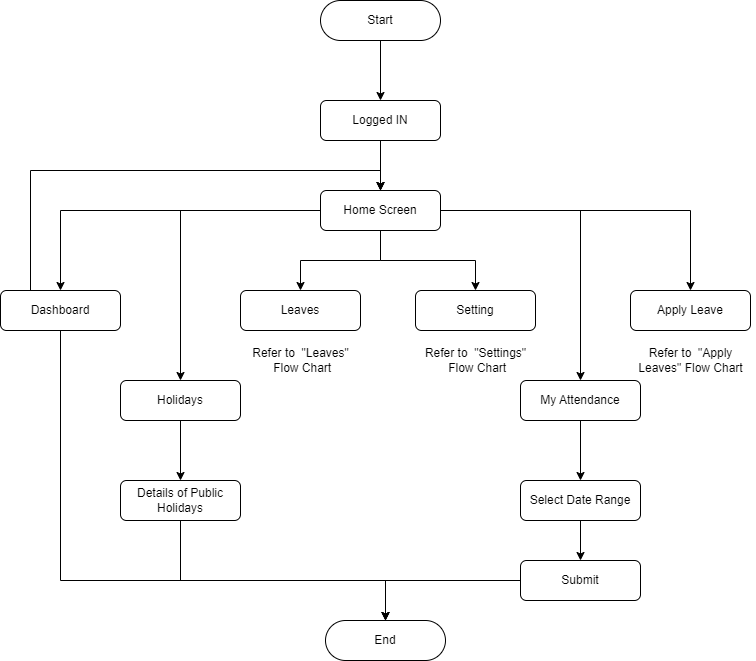

The diagram above was exported from draw.io. Its source (the exported page's mxGraphModel, read from the mxfile embedded in the PNG):
<mxGraphModel dx="914" dy="447" grid="1" gridSize="10" guides="1" tooltips="1" connect="1" arrows="1" fold="1" page="1" pageScale="1" pageWidth="850" pageHeight="1100" math="0" shadow="0">
  <root>
    <mxCell id="0" />
    <mxCell id="1" parent="0" />
    <mxCell id="_6EExNFecz2Nt-L0AQM4-3" style="edgeStyle=orthogonalEdgeStyle;rounded=0;orthogonalLoop=1;jettySize=auto;html=1;entryX=0.5;entryY=0;entryDx=0;entryDy=0;" edge="1" parent="1" target="_6EExNFecz2Nt-L0AQM4-2">
      <mxGeometry relative="1" as="geometry">
        <mxPoint x="410" y="220" as="sourcePoint" />
      </mxGeometry>
    </mxCell>
    <mxCell id="_6EExNFecz2Nt-L0AQM4-13" style="edgeStyle=orthogonalEdgeStyle;rounded=0;orthogonalLoop=1;jettySize=auto;html=1;entryX=0.5;entryY=0;entryDx=0;entryDy=0;" edge="1" parent="1" source="_6EExNFecz2Nt-L0AQM4-2" target="_6EExNFecz2Nt-L0AQM4-4">
      <mxGeometry relative="1" as="geometry" />
    </mxCell>
    <mxCell id="_6EExNFecz2Nt-L0AQM4-14" style="edgeStyle=orthogonalEdgeStyle;rounded=0;orthogonalLoop=1;jettySize=auto;html=1;entryX=0.5;entryY=0;entryDx=0;entryDy=0;" edge="1" parent="1" source="_6EExNFecz2Nt-L0AQM4-2" target="_6EExNFecz2Nt-L0AQM4-6">
      <mxGeometry relative="1" as="geometry" />
    </mxCell>
    <mxCell id="_6EExNFecz2Nt-L0AQM4-15" style="edgeStyle=orthogonalEdgeStyle;rounded=0;orthogonalLoop=1;jettySize=auto;html=1;entryX=0.5;entryY=0;entryDx=0;entryDy=0;" edge="1" parent="1" source="_6EExNFecz2Nt-L0AQM4-2" target="_6EExNFecz2Nt-L0AQM4-8">
      <mxGeometry relative="1" as="geometry" />
    </mxCell>
    <mxCell id="_6EExNFecz2Nt-L0AQM4-16" style="edgeStyle=orthogonalEdgeStyle;rounded=0;orthogonalLoop=1;jettySize=auto;html=1;entryX=0.5;entryY=0;entryDx=0;entryDy=0;" edge="1" parent="1" source="_6EExNFecz2Nt-L0AQM4-2" target="_6EExNFecz2Nt-L0AQM4-9">
      <mxGeometry relative="1" as="geometry" />
    </mxCell>
    <mxCell id="_6EExNFecz2Nt-L0AQM4-17" style="edgeStyle=orthogonalEdgeStyle;rounded=0;orthogonalLoop=1;jettySize=auto;html=1;entryX=0.5;entryY=0;entryDx=0;entryDy=0;" edge="1" parent="1" source="_6EExNFecz2Nt-L0AQM4-2" target="_6EExNFecz2Nt-L0AQM4-5">
      <mxGeometry relative="1" as="geometry" />
    </mxCell>
    <mxCell id="_6EExNFecz2Nt-L0AQM4-18" style="edgeStyle=orthogonalEdgeStyle;rounded=0;orthogonalLoop=1;jettySize=auto;html=1;entryX=0.5;entryY=0;entryDx=0;entryDy=0;" edge="1" parent="1" source="_6EExNFecz2Nt-L0AQM4-2" target="_6EExNFecz2Nt-L0AQM4-7">
      <mxGeometry relative="1" as="geometry" />
    </mxCell>
    <mxCell id="_6EExNFecz2Nt-L0AQM4-2" value="Home Screen" style="rounded=1;whiteSpace=wrap;html=1;" vertex="1" parent="1">
      <mxGeometry x="350" y="270" width="120" height="40" as="geometry" />
    </mxCell>
    <mxCell id="_6EExNFecz2Nt-L0AQM4-21" style="edgeStyle=orthogonalEdgeStyle;rounded=0;orthogonalLoop=1;jettySize=auto;html=1;entryX=0.5;entryY=0;entryDx=0;entryDy=0;" edge="1" parent="1" source="_6EExNFecz2Nt-L0AQM4-4" target="_6EExNFecz2Nt-L0AQM4-2">
      <mxGeometry relative="1" as="geometry">
        <Array as="points">
          <mxPoint x="60" y="250" />
          <mxPoint x="410" y="250" />
        </Array>
      </mxGeometry>
    </mxCell>
    <mxCell id="_6EExNFecz2Nt-L0AQM4-38" style="edgeStyle=orthogonalEdgeStyle;rounded=0;orthogonalLoop=1;jettySize=auto;html=1;" edge="1" parent="1" source="_6EExNFecz2Nt-L0AQM4-4" target="_6EExNFecz2Nt-L0AQM4-35">
      <mxGeometry relative="1" as="geometry">
        <Array as="points">
          <mxPoint x="90" y="660" />
          <mxPoint x="415" y="660" />
        </Array>
      </mxGeometry>
    </mxCell>
    <mxCell id="_6EExNFecz2Nt-L0AQM4-4" value="Dashboard" style="rounded=1;whiteSpace=wrap;html=1;" vertex="1" parent="1">
      <mxGeometry x="30" y="370" width="120" height="40" as="geometry" />
    </mxCell>
    <mxCell id="_6EExNFecz2Nt-L0AQM4-30" style="edgeStyle=orthogonalEdgeStyle;rounded=0;orthogonalLoop=1;jettySize=auto;html=1;entryX=0.5;entryY=0;entryDx=0;entryDy=0;" edge="1" parent="1" source="_6EExNFecz2Nt-L0AQM4-5" target="_6EExNFecz2Nt-L0AQM4-29">
      <mxGeometry relative="1" as="geometry" />
    </mxCell>
    <mxCell id="_6EExNFecz2Nt-L0AQM4-5" value="Holidays" style="rounded=1;whiteSpace=wrap;html=1;" vertex="1" parent="1">
      <mxGeometry x="150" y="460" width="120" height="40" as="geometry" />
    </mxCell>
    <mxCell id="_6EExNFecz2Nt-L0AQM4-6" value="Leaves" style="rounded=1;whiteSpace=wrap;html=1;" vertex="1" parent="1">
      <mxGeometry x="270" y="370" width="120" height="40" as="geometry" />
    </mxCell>
    <mxCell id="_6EExNFecz2Nt-L0AQM4-33" style="edgeStyle=orthogonalEdgeStyle;rounded=0;orthogonalLoop=1;jettySize=auto;html=1;entryX=0.5;entryY=0;entryDx=0;entryDy=0;" edge="1" parent="1" source="_6EExNFecz2Nt-L0AQM4-7" target="_6EExNFecz2Nt-L0AQM4-31">
      <mxGeometry relative="1" as="geometry" />
    </mxCell>
    <mxCell id="_6EExNFecz2Nt-L0AQM4-7" value="My Attendance" style="rounded=1;whiteSpace=wrap;html=1;" vertex="1" parent="1">
      <mxGeometry x="550" y="460" width="120" height="40" as="geometry" />
    </mxCell>
    <mxCell id="_6EExNFecz2Nt-L0AQM4-8" value="Setting" style="rounded=1;whiteSpace=wrap;html=1;" vertex="1" parent="1">
      <mxGeometry x="445" y="370" width="120" height="40" as="geometry" />
    </mxCell>
    <mxCell id="_6EExNFecz2Nt-L0AQM4-9" value="Apply Leave" style="rounded=1;whiteSpace=wrap;html=1;" vertex="1" parent="1">
      <mxGeometry x="660" y="370" width="120" height="40" as="geometry" />
    </mxCell>
    <mxCell id="_6EExNFecz2Nt-L0AQM4-36" style="edgeStyle=orthogonalEdgeStyle;rounded=0;orthogonalLoop=1;jettySize=auto;html=1;entryX=0.5;entryY=0;entryDx=0;entryDy=0;" edge="1" parent="1" source="_6EExNFecz2Nt-L0AQM4-29" target="_6EExNFecz2Nt-L0AQM4-35">
      <mxGeometry relative="1" as="geometry">
        <Array as="points">
          <mxPoint x="210" y="660" />
          <mxPoint x="415" y="660" />
        </Array>
      </mxGeometry>
    </mxCell>
    <mxCell id="_6EExNFecz2Nt-L0AQM4-29" value="Details of Public Holidays" style="rounded=1;whiteSpace=wrap;html=1;" vertex="1" parent="1">
      <mxGeometry x="150" y="560" width="120" height="40" as="geometry" />
    </mxCell>
    <mxCell id="_6EExNFecz2Nt-L0AQM4-34" style="edgeStyle=orthogonalEdgeStyle;rounded=0;orthogonalLoop=1;jettySize=auto;html=1;entryX=0.5;entryY=0;entryDx=0;entryDy=0;" edge="1" parent="1" source="_6EExNFecz2Nt-L0AQM4-31" target="_6EExNFecz2Nt-L0AQM4-32">
      <mxGeometry relative="1" as="geometry" />
    </mxCell>
    <mxCell id="_6EExNFecz2Nt-L0AQM4-31" value="Select Date Range" style="rounded=1;whiteSpace=wrap;html=1;" vertex="1" parent="1">
      <mxGeometry x="550" y="560" width="120" height="40" as="geometry" />
    </mxCell>
    <mxCell id="_6EExNFecz2Nt-L0AQM4-37" style="edgeStyle=orthogonalEdgeStyle;rounded=0;orthogonalLoop=1;jettySize=auto;html=1;entryX=0.5;entryY=0;entryDx=0;entryDy=0;" edge="1" parent="1" source="_6EExNFecz2Nt-L0AQM4-32" target="_6EExNFecz2Nt-L0AQM4-35">
      <mxGeometry relative="1" as="geometry" />
    </mxCell>
    <mxCell id="_6EExNFecz2Nt-L0AQM4-32" value="Submit" style="rounded=1;whiteSpace=wrap;html=1;" vertex="1" parent="1">
      <mxGeometry x="550" y="640" width="120" height="40" as="geometry" />
    </mxCell>
    <mxCell id="_6EExNFecz2Nt-L0AQM4-35" value="End" style="rounded=1;whiteSpace=wrap;html=1;arcSize=50;" vertex="1" parent="1">
      <mxGeometry x="355" y="700" width="120" height="40" as="geometry" />
    </mxCell>
    <mxCell id="_6EExNFecz2Nt-L0AQM4-39" value="Refer to&amp;nbsp;&amp;nbsp;&quot;Apply &lt;br&gt;Leaves&quot; Flow Chart" style="text;html=1;align=center;verticalAlign=middle;resizable=0;points=[];autosize=1;strokeColor=none;fillColor=none;" vertex="1" parent="1">
      <mxGeometry x="655" y="420" width="130" height="40" as="geometry" />
    </mxCell>
    <mxCell id="_6EExNFecz2Nt-L0AQM4-40" value="Refer to&amp;nbsp;&amp;nbsp;&quot;Settings&quot;&lt;br&gt;&amp;nbsp;Flow Chart" style="text;html=1;align=center;verticalAlign=middle;resizable=0;points=[];autosize=1;strokeColor=none;fillColor=none;" vertex="1" parent="1">
      <mxGeometry x="445" y="420" width="120" height="40" as="geometry" />
    </mxCell>
    <mxCell id="_6EExNFecz2Nt-L0AQM4-41" value="Refer to&amp;nbsp;&amp;nbsp;&quot;Leaves&quot;&lt;br&gt;&amp;nbsp;Flow Chart" style="text;html=1;align=center;verticalAlign=middle;resizable=0;points=[];autosize=1;strokeColor=none;fillColor=none;" vertex="1" parent="1">
      <mxGeometry x="270" y="420" width="120" height="40" as="geometry" />
    </mxCell>
    <mxCell id="_6EExNFecz2Nt-L0AQM4-44" style="edgeStyle=orthogonalEdgeStyle;rounded=0;orthogonalLoop=1;jettySize=auto;html=1;entryX=0.5;entryY=0;entryDx=0;entryDy=0;" edge="1" parent="1" source="_6EExNFecz2Nt-L0AQM4-42" target="_6EExNFecz2Nt-L0AQM4-43">
      <mxGeometry relative="1" as="geometry" />
    </mxCell>
    <mxCell id="_6EExNFecz2Nt-L0AQM4-42" value="Start" style="rounded=1;whiteSpace=wrap;html=1;arcSize=50;" vertex="1" parent="1">
      <mxGeometry x="350" y="80" width="120" height="40" as="geometry" />
    </mxCell>
    <mxCell id="_6EExNFecz2Nt-L0AQM4-45" value="" style="edgeStyle=orthogonalEdgeStyle;rounded=0;orthogonalLoop=1;jettySize=auto;html=1;" edge="1" parent="1" source="_6EExNFecz2Nt-L0AQM4-43" target="_6EExNFecz2Nt-L0AQM4-2">
      <mxGeometry relative="1" as="geometry" />
    </mxCell>
    <mxCell id="_6EExNFecz2Nt-L0AQM4-43" value="Logged IN" style="rounded=1;whiteSpace=wrap;html=1;" vertex="1" parent="1">
      <mxGeometry x="350" y="180" width="120" height="40" as="geometry" />
    </mxCell>
  </root>
</mxGraphModel>